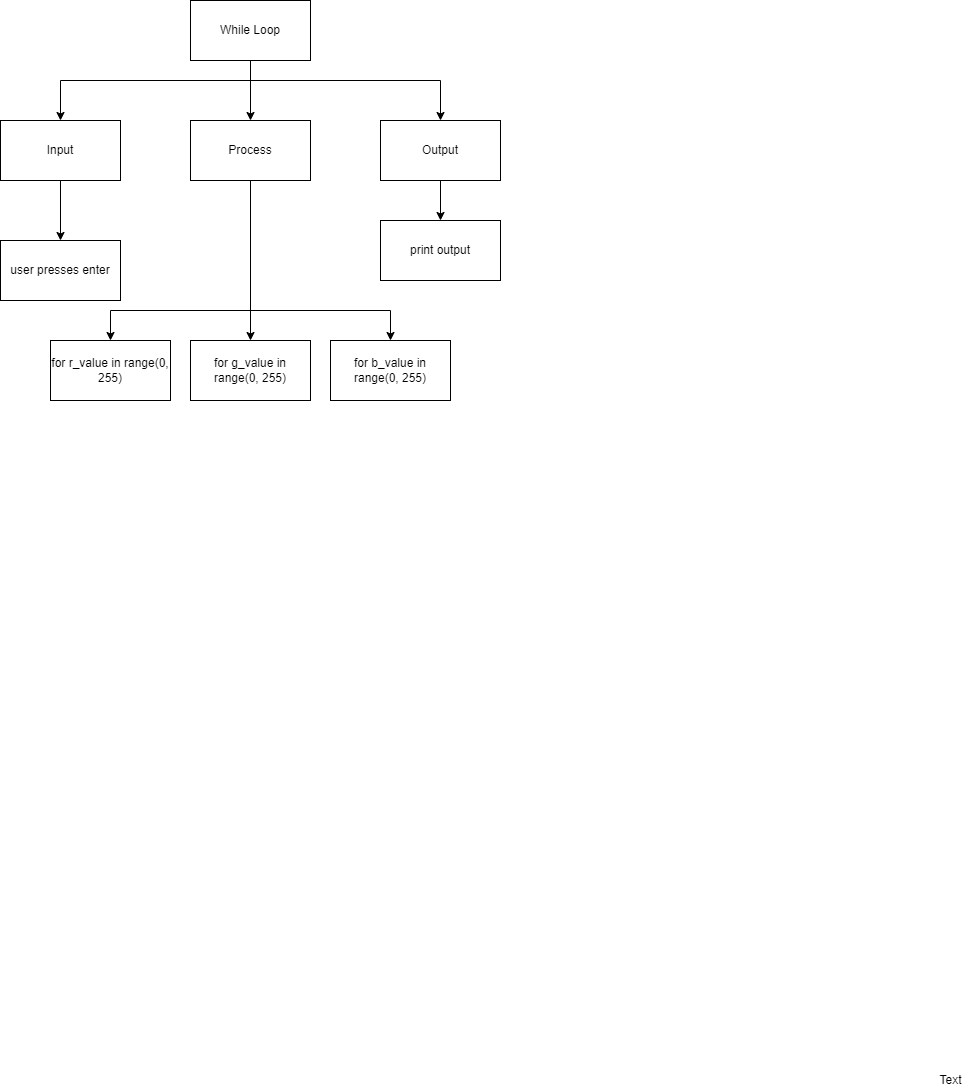

The diagram above was exported from draw.io. Its source (the exported page's mxGraphModel, read from the mxfile embedded in the PNG):
<mxGraphModel dx="640" dy="462" grid="1" gridSize="10" guides="1" tooltips="1" connect="1" arrows="1" fold="1" page="1" pageScale="1" pageWidth="827" pageHeight="1169" math="0" shadow="0">
  <root>
    <mxCell id="0" />
    <mxCell id="1" parent="0" />
    <mxCell id="6" style="edgeStyle=none;html=1;" parent="1" source="2" target="3" edge="1">
      <mxGeometry relative="1" as="geometry" />
    </mxCell>
    <mxCell id="7" style="edgeStyle=orthogonalEdgeStyle;html=1;entryX=0.5;entryY=0;entryDx=0;entryDy=0;rounded=0;" parent="1" target="4" edge="1">
      <mxGeometry relative="1" as="geometry">
        <mxPoint x="390" y="120" as="sourcePoint" />
      </mxGeometry>
    </mxCell>
    <mxCell id="8" style="edgeStyle=orthogonalEdgeStyle;rounded=0;html=1;" parent="1" source="2" target="5" edge="1">
      <mxGeometry relative="1" as="geometry">
        <Array as="points">
          <mxPoint x="390" y="120" />
          <mxPoint x="580" y="120" />
        </Array>
      </mxGeometry>
    </mxCell>
    <mxCell id="2" value="While Loop" style="rounded=0;whiteSpace=wrap;html=1;" parent="1" vertex="1">
      <mxGeometry x="330" y="40" width="120" height="60" as="geometry" />
    </mxCell>
    <mxCell id="31" style="edgeStyle=none;html=1;entryX=0.5;entryY=0;entryDx=0;entryDy=0;" parent="1" source="3" target="29" edge="1">
      <mxGeometry relative="1" as="geometry" />
    </mxCell>
    <mxCell id="3" value="Process" style="rounded=0;whiteSpace=wrap;html=1;" parent="1" vertex="1">
      <mxGeometry x="330" y="160" width="120" height="60" as="geometry" />
    </mxCell>
    <mxCell id="24" style="edgeStyle=orthogonalEdgeStyle;html=1;entryX=0.5;entryY=0;entryDx=0;entryDy=0;rounded=0;" parent="1" source="4" target="23" edge="1">
      <mxGeometry relative="1" as="geometry" />
    </mxCell>
    <mxCell id="4" value="Input" style="rounded=0;whiteSpace=wrap;html=1;" parent="1" vertex="1">
      <mxGeometry x="140" y="160" width="120" height="60" as="geometry" />
    </mxCell>
    <mxCell id="35" style="edgeStyle=orthogonalEdgeStyle;rounded=0;html=1;entryX=0.5;entryY=0;entryDx=0;entryDy=0;" parent="1" source="5" target="34" edge="1">
      <mxGeometry relative="1" as="geometry" />
    </mxCell>
    <mxCell id="5" value="Output" style="rounded=0;whiteSpace=wrap;html=1;" parent="1" vertex="1">
      <mxGeometry x="520" y="160" width="120" height="60" as="geometry" />
    </mxCell>
    <mxCell id="17" value="for r_value in range(0, 255)" style="rounded=0;whiteSpace=wrap;html=1;" parent="1" vertex="1">
      <mxGeometry x="190" y="380" width="120" height="60" as="geometry" />
    </mxCell>
    <mxCell id="23" value="user presses enter" style="rounded=0;whiteSpace=wrap;html=1;" parent="1" vertex="1">
      <mxGeometry x="140" y="280" width="120" height="60" as="geometry" />
    </mxCell>
    <mxCell id="28" value="Text" style="text;html=1;align=center;verticalAlign=middle;resizable=0;points=[];autosize=1;strokeColor=none;fillColor=none;" parent="1" vertex="1">
      <mxGeometry x="1070" y="1110" width="40" height="20" as="geometry" />
    </mxCell>
    <mxCell id="29" value="for g_value in range(0, 255)" style="rounded=0;whiteSpace=wrap;html=1;" parent="1" vertex="1">
      <mxGeometry x="330" y="380" width="120" height="60" as="geometry" />
    </mxCell>
    <mxCell id="30" value="for b_value in range(0, 255)" style="rounded=0;whiteSpace=wrap;html=1;" parent="1" vertex="1">
      <mxGeometry x="470" y="380" width="120" height="60" as="geometry" />
    </mxCell>
    <mxCell id="32" value="" style="endArrow=classic;html=1;entryX=0.5;entryY=0;entryDx=0;entryDy=0;edgeStyle=orthogonalEdgeStyle;rounded=0;" parent="1" target="17" edge="1">
      <mxGeometry width="50" height="50" relative="1" as="geometry">
        <mxPoint x="390" y="350" as="sourcePoint" />
        <mxPoint x="440" y="290" as="targetPoint" />
      </mxGeometry>
    </mxCell>
    <mxCell id="33" value="" style="endArrow=classic;html=1;rounded=0;entryX=0.5;entryY=0;entryDx=0;entryDy=0;edgeStyle=orthogonalEdgeStyle;" parent="1" target="30" edge="1">
      <mxGeometry width="50" height="50" relative="1" as="geometry">
        <mxPoint x="390" y="350" as="sourcePoint" />
        <mxPoint x="440" y="290" as="targetPoint" />
      </mxGeometry>
    </mxCell>
    <mxCell id="34" value="print output" style="rounded=0;whiteSpace=wrap;html=1;" parent="1" vertex="1">
      <mxGeometry x="520" y="260" width="120" height="60" as="geometry" />
    </mxCell>
  </root>
</mxGraphModel>